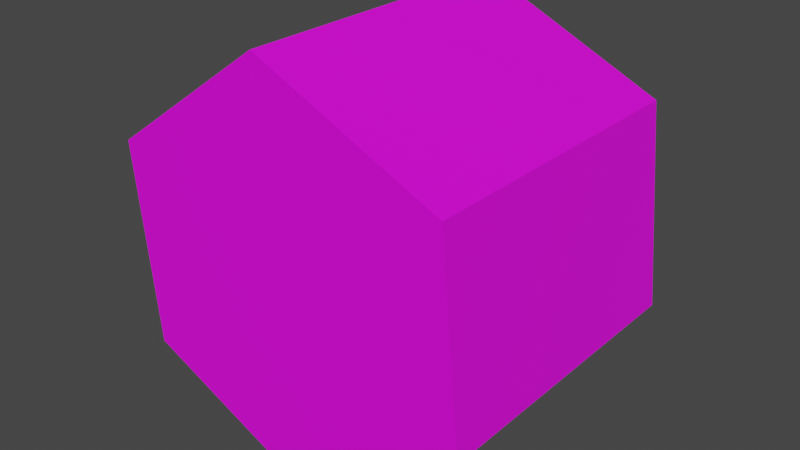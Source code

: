 # Source: untitled.blend  (saved by Blender 3.2.14; exported with 4.5.12 LTS)
import bpy
from mathutils import Matrix  # noqa: F401  (used for matrix-valued properties, if any)

bpy.ops.wm.read_factory_settings(use_empty=True)
scene = bpy.context.scene
scene.name = 'Scene'

# ---- collections
col_collection = bpy.data.collections.new('Collection'); scene.collection.children.link(col_collection)

# ---- images (referenced by path relative to the original .blend; pixels are not part of the script)
import os
ASSET_DIR = os.environ.get("B2B_ASSET_DIR", "")  # directory of the original .blend (textures are referenced by path, not embedded)
HERE = os.path.dirname(os.path.abspath(__file__))  # packed textures are extracted next to this script under _unpacked/

def load_image(name, relpath, width, height, colorspace="sRGB"):
    """Load a texture the original file referenced (path relative to the .blend, or extracted next to this script)."""
    p = next((c for c in (os.path.join(HERE, relpath), os.path.join(ASSET_DIR, relpath)) if relpath and os.path.exists(c)), "")
    if p:
        img = bpy.data.images.load(p, check_existing=True)
        img.name = name
    else:  # same state as the original file: an image datablock whose file is absent (Cycles renders it pink)
        img = bpy.data.images.new(name, width, height)
        img.source = "FILE"
        img.filepath = "//" + (relpath or name)
    img.colorspace_settings.name = colorspace
    return img
img_4fw15h4m_900_jpg = load_image('4fw15h4m-900.jpg', 'textures/4fw15h4m-900.jpg', 1024, 1024, 'sRGB')

# ---- materials (node trees are filled in below, after node groups)
mat_number_result = bpy.data.materials.new('Number Result')
mat_number_result.use_transparent_shadow = False
mat_number_result.roughness = 0.5

# ---- material node trees
mat_number_result.use_nodes = True; mat_number_result.node_tree.nodes.clear()
_N = mat_number_result.node_tree.nodes; _L = mat_number_result.node_tree.links
n0 = _N.new('ShaderNodeBsdfPrincipled'); n0.name = 'Principled BSDF'; n0.location = (10, 300)
n0.distribution = 'GGX'
n0.subsurface_method = 'RANDOM_WALK_SKIN'
n0.inputs[3].default_value = 1.45
n0.inputs[27].default_value = (0.0, 0.0, 0.0, 1.0)
n0.inputs[28].default_value = 1.0
n1 = _N.new('ShaderNodeOutputMaterial'); n1.name = 'Material Output'; n1.location = (300, 300)
n2 = _N.new('ShaderNodeNormalMap'); n2.name = 'Normal Map'; n2.location = (-300, -300)
n2.label = 'Normal/Map'
n2.inputs[0].default_value = 0.0
n3 = _N.new('ShaderNodeTexImage'); n3.name = 'Image Texture'; n3.location = (-333, 235)
n3.image = img_4fw15h4m_900_jpg
_L.new(n0.outputs[0], n1.inputs[0])
_L.new(n2.outputs[0], n0.inputs[5])
_L.new(n3.outputs[0], n0.inputs[0])
n1.is_active_output = True

# ---- world
world_world = bpy.data.worlds.new('World'); scene.world = world_world
world_world.use_nodes = True; world_world.node_tree.nodes.clear()
_N = world_world.node_tree.nodes; _L = world_world.node_tree.links
n0 = _N.new('ShaderNodeOutputWorld'); n0.name = 'World Output'; n0.location = (300, 300)
n1 = _N.new('ShaderNodeBackground'); n1.name = 'Background'; n1.location = (10, 300)
n1.inputs[0].default_value = (0.05088, 0.05088, 0.05088, 1.0)
_L.new(n1.outputs[0], n0.inputs[0])
n0.is_active_output = True
world_world.color = (0.05088, 0.05088, 0.05088)
world_world.use_sun_shadow = False
world_world.sun_shadow_jitter_overblur = 0.0

# ---- meshes
me_cylinder_003 = bpy.data.meshes.new('Cylinder.003')
me_cylinder_003.from_pydata([(-0.009036, 0.07123, 0.09401), (-0.009036, -0.07123, 0.09401), (0.07691, 0.07123, 0.05467), (0.07691, -0.07123, 0.05467), (0.08582, 0.07123, -0.03944), (0.08582, -0.07123, -0.03944), (0.008772, 0.07123, -0.0942), (0.008772, -0.07123, -0.0942), (-0.07718, 0.07123, -0.05486), (-0.07718, -0.07123, -0.05486), (-0.08608, 0.07123, 0.03925), (-0.08608, -0.07123, 0.03925)], [], [(0, 1, 3, 2), (2, 3, 5, 4), (4, 5, 7, 6), (6, 7, 9, 8), (1, 9, 5), (8, 9, 11, 10), (10, 11, 1, 0), (8, 10, 2), (5, 3, 1), (1, 11, 9), (9, 7, 5), (10, 0, 2), (2, 4, 6), (6, 8, 2)])
me_cylinder_003.polygons.foreach_set('use_smooth', [True] * 14)
_k = set([(0, 1), (0, 2), (0, 10), (1, 3), (1, 11), (2, 3), (2, 4), (3, 5), (4, 5), (4, 6), (5, 7), (6, 7), (6, 8), (7, 9), (8, 9), (8, 10), (9, 11), (10, 11)])
me_cylinder_003.attributes.new('sharp_edge', 'BOOLEAN', 'EDGE').data.foreach_set('value', [ (min(e.vertices), max(e.vertices)) in _k for e in me_cylinder_003.edges])
_uv = me_cylinder_003.uv_layers.new(name='UVMap')
_uv.uv.foreach_set('vector', [0.3201, 0.6127, -0.002315, 0.6127, -0.002315, 0.3337, 0.3201, 0.3337, 0.6879, 1.027, 0.3228, 1.027, 0.3228, 0.6894, 0.6879, 0.6894, 0.3177, 0.2565, -0.004295, 0.2565, -0.004295, 0.0005764, 0.3177, 0.0005765, 0.32, 0.98, -0.03056, 0.98, -0.03056, 0.6956, 0.32, 0.6955, 0.3389, 0.3256, 0.645, 0.294, 0.645, 0.3572, 0.6743, 0.6407, 0.3374, 0.6407, 0.3374, 0.3473, 0.6743, 0.3473, 0.9928, 0.3128, 0.7036, 0.3128, 0.7036, 0.03539, 0.9928, 0.03539, 0.6267, 0.3435, 0.4926, 0.3435, 0.4926, 0.302, 0.645, 0.3572, 0.441, 0.3572, 0.3389, 0.3256, 0.3389, 0.3256, 0.441, 0.294, 0.645, 0.294, 0.645, 0.294, 0.7471, 0.3256, 0.645, 0.3572, 0.4926, 0.3435, 0.4256, 0.3227, 0.4926, 0.302, 0.4926, 0.302, 0.6267, 0.302, 0.6937, 0.3227, 0.6937, 0.3227, 0.6267, 0.3435, 0.4926, 0.302])
me_cylinder_003.materials.append(mat_number_result)
me_cylinder_003.update()
me_cylinder_003.normals_split_custom_set([tuple(v) for v in zip(*[iter([0.4162, -6.715e-08, 0.9093, 0.4162, -6.715e-08, 0.9093, 0.4162, -6.715e-08, 0.9093, 0.4162, -6.715e-08, 0.9093, 0.9956, -1.29e-08, 0.0942, 0.9956, -1.29e-08, 0.0942, 0.9956, -1.29e-08, 0.0942, 0.9956, -1.29e-08, 0.0942, 0.5794, 1.729e-08, -0.8151, 0.5794, 1.729e-08, -0.8151, 0.5794, 1.729e-08, -0.8151, 0.5794, 1.729e-08, -0.8151, -0.4162, 2.541e-08, -0.9093, -0.4162, 2.541e-08, -0.9093, -0.4162, 2.541e-08, -0.9093, -0.4162, 2.541e-08, -0.9093, 2.475e-09, -1.0, -1.504e-08, -1.647e-08, -1.0, 4.513e-08, 2.884e-08, -1.0, -3.393e-15, -0.9956, 4.564e-09, -0.0942, -0.9956, 4.564e-09, -0.0942, -0.9956, 4.564e-09, -0.0942, -0.9956, 4.564e-09, -0.0942, -0.5794, -5.187e-08, 0.8151, -0.5794, -5.187e-08, 0.8151, -0.5794, -5.187e-08, 0.8151, -0.5794, -5.187e-08, 0.8151, -2.636e-08, 1.0, 6.018e-08, -3.712e-09, 1.0, 6.018e-08, 5.758e-09, 1.0, -1.018e-14, 2.884e-08, -1.0, -3.393e-15, 9.061e-08, -1.0, -1.204e-07, 2.475e-09, -1.0, -1.504e-08, 2.475e-09, -1.0, -1.504e-08, -9.061e-08, -1.0, 6.018e-08, -1.647e-08, -1.0, 4.513e-08, -1.647e-08, -1.0, 4.513e-08, 1.485e-08, -1.0, 1.204e-07, 2.884e-08, -1.0, -3.393e-15, -3.712e-09, 1.0, 6.018e-08, -1.485e-08, 1.0, -1.204e-07, 5.758e-09, 1.0, -1.018e-14, 5.758e-09, 1.0, -1.018e-14, 9.061e-08, 1.0, 0.0, -1.689e-08, 1.0, 0.0, -1.689e-08, 1.0, 0.0, -2.636e-08, 1.0, 6.018e-08, 5.758e-09, 1.0, -1.018e-14])] * 3)])

# ---- objects
ob_cylinder = bpy.data.objects.new('Cylinder', me_cylinder_003)

# ---- transforms, parenting, visibility, modifiers, constraints
ob_cylinder.location = (0.09831, -0.3949, 1.376)
ob_cylinder.color = (0.8, 0.8, 0.8, 1.0)

# ---- collection membership
col_collection.objects.link(ob_cylinder)

# ---- scene / render settings (as saved in the file)
scene.frame_start = 1; scene.frame_end = 250; scene.frame_set(1)
scene.render.engine = 'BLENDER_EEVEE_NEXT'
scene.cycles.sampling_pattern = 'TABULATED_SOBOL'
scene.cycles.use_light_tree = False
scene.view_settings.view_transform = 'Filmic'
bpy.context.view_layer.update()

# ---- added for rendering (the .blend has no active camera and no usable light): camera, sun
cam_auto = bpy.data.cameras.new('AutoCamera')
cam_auto.lens = 50.0
cam_auto.sensor_width = 36.0
cam_auto.clip_end = 1000.0
ob_auto_camera = bpy.data.objects.new('AutoCamera', cam_auto)
scene.collection.objects.link(ob_auto_camera)
ob_auto_camera.location = (0.368357, -0.719095, 1.59229)
ob_auto_camera.rotation_euler = (1.09748, -7.21219e-08, 0.694738)
scene.camera = ob_auto_camera
light_auto_sun = bpy.data.lights.new('AutoSun', 'SUN')
light_auto_sun.energy = 3.0
light_auto_sun.angle = 0.0523599
ob_auto_sun = bpy.data.objects.new('AutoSun', light_auto_sun)
scene.collection.objects.link(ob_auto_sun)
ob_auto_sun.rotation_euler = (0.872665, 0.174533, 0.523599)
bpy.context.view_layer.update()
